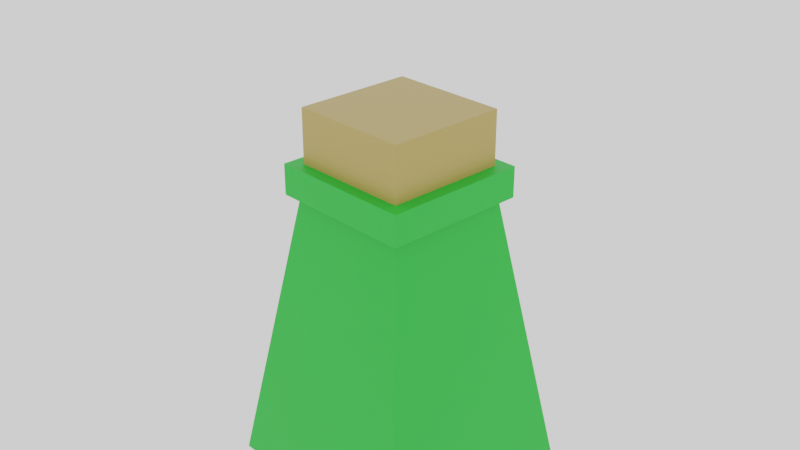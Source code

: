 # Source: MinorPotion_Stamina.blend  (saved by Blender 2.90.8; exported with 4.5.12 LTS)
import bpy
from mathutils import Matrix  # noqa: F401  (used for matrix-valued properties, if any)

bpy.ops.wm.read_factory_settings(use_empty=True)
scene = bpy.context.scene
scene.name = 'Scene'

# ---- collections
col_collection = bpy.data.collections.new('Collection'); scene.collection.children.link(col_collection)

# ---- materials (node trees are filled in below, after node groups)
mat_stopper01_002 = bpy.data.materials.new('Stopper01.002')
mat_stopper01_002.alpha_threshold = 0.0
mat_stopper01_002.use_transparent_shadow = False
mat_stopper01_002.line_color = (0.0, 0.0, 0.0, 1.0)
mat_stamina_minor = bpy.data.materials.new('Stamina_Minor')
mat_stamina_minor.use_transparent_shadow = False

# ---- material node trees
mat_stopper01_002.use_nodes = True; mat_stopper01_002.node_tree.nodes.clear()
_N = mat_stopper01_002.node_tree.nodes; _L = mat_stopper01_002.node_tree.links
n0 = _N.new('ShaderNodeOutputMaterial'); n0.name = 'Material Output'; n0.location = (300, 300)
n1 = _N.new('ShaderNodeBsdfPrincipled'); n1.name = 'Principled BSDF'; n1.location = (10, 300)
n1.distribution = 'GGX'
n1.subsurface_method = 'BURLEY'
n1.inputs[0].default_value = (0.4678, 0.3325, 0.08866, 1.0)
n1.inputs[2].default_value = 0.4
n1.inputs[3].default_value = 1.45
n1.inputs[27].default_value = (0.0, 0.0, 0.0, 1.0)
n1.inputs[28].default_value = 1.0
_L.new(n1.outputs[0], n0.inputs[0])
n0.is_active_output = True
mat_stamina_minor.use_nodes = True; mat_stamina_minor.node_tree.nodes.clear()
_N = mat_stamina_minor.node_tree.nodes; _L = mat_stamina_minor.node_tree.links
n0 = _N.new('ShaderNodeBsdfPrincipled'); n0.name = 'Principled BSDF'; n0.location = (10, 300)
n0.distribution = 'GGX'
n0.subsurface_method = 'BURLEY'
n0.inputs[0].default_value = (0.01161, 0.5149, 0.0331, 1.0)
n0.inputs[3].default_value = 1.45
n0.inputs[27].default_value = (0.0, 0.0, 0.0, 1.0)
n0.inputs[28].default_value = 1.0
n1 = _N.new('ShaderNodeOutputMaterial'); n1.name = 'Material Output'; n1.location = (300, 300)
_L.new(n0.outputs[0], n1.inputs[0])
n1.is_active_output = True

# ---- world
world_world = bpy.data.worlds.new('World'); scene.world = world_world
world_world.use_nodes = True; world_world.node_tree.nodes.clear()
_N = world_world.node_tree.nodes; _L = world_world.node_tree.links
n0 = _N.new('ShaderNodeOutputWorld'); n0.name = 'World Output'; n0.location = (300, 300)
n1 = _N.new('ShaderNodeBackground'); n1.name = 'Background'; n1.location = (10, 300)
n1.inputs[0].default_value = (1.0, 1.0, 1.0, 1.0)
_L.new(n1.outputs[0], n0.inputs[0])
n0.is_active_output = True
world_world.color = (0.05088, 0.05088, 0.05088)
world_world.use_sun_shadow = False
world_world.sun_shadow_jitter_overblur = 0.0

# ---- cameras
cam_camera = bpy.data.cameras.new('Camera')
cam_camera.clip_end = 100.0
cam_camera.ortho_scale = 7.314

# ---- meshes
me_cube_017 = bpy.data.meshes.new('Cube.017')
me_cube_017.from_pydata([(-0.6649, -0.6717, 0.003258), (-0.6649, -0.6717, 1.191), (-0.6649, 0.6717, 0.003258), (-0.6649, 0.6717, 1.191), (0.6649, -0.6717, 0.003258), (0.6649, -0.6717, 1.191), (0.6649, 0.6717, 0.003258), (0.6649, 0.6717, 1.191), (0.7, 0.7, 0.2535), (1.206, 1.206, -2.888), (0.7, -0.7, 0.2535), (1.206, -1.206, -2.888), (-0.7, 0.7, 0.2535), (-1.206, 1.206, -2.888), (-0.7, -0.7, 0.2535), (-1.206, -1.206, -2.888), (0.808, 0.808, 0.2535), (0.808, -0.808, 0.2535), (-0.808, 0.808, 0.2535), (-0.808, -0.808, 0.2535), (0.6576, 0.6576, 0.5933), (0.6576, -0.6576, 0.5933), (-0.6576, 0.6576, 0.5933), (-0.6576, -0.6576, 0.5933), (0.808, -0.808, 0.5933), (-0.808, -0.808, 0.5933), (0.808, 0.808, 0.5933), (-0.808, 0.808, 0.5933)], [], [(0, 1, 3, 2), (2, 3, 7, 6), (6, 7, 5, 4), (4, 5, 1, 0), (2, 6, 4, 0), (7, 3, 1, 5), (8, 12, 18, 16), (11, 10, 14, 15), (15, 14, 12, 13), (13, 9, 11, 15), (9, 8, 10, 11), (13, 12, 8, 9), (18, 19, 25, 27), (14, 10, 17, 19), (12, 14, 19, 18), (10, 8, 16, 17), (19, 17, 24, 25), (16, 18, 27, 26), (17, 16, 26, 24), (21, 23, 25, 24), (20, 21, 24, 26), (23, 22, 27, 25), (22, 20, 26, 27), (21, 20, 8, 10), (20, 22, 12, 8), (22, 23, 14, 12), (23, 21, 10, 14)])
me_cube_017.polygons.foreach_set('material_index', [0, 0, 0, 0, 0, 0, 1, 1, 1, 1, 1, 1, 1, 1, 1, 1, 1, 1, 1, 1, 1, 1, 1, 1, 1, 1, 1])
_uv = me_cube_017.uv_layers.new(name='UVMap')
_uv.uv.foreach_set('vector', [0.375, 0.0, 0.625, 0.0, 0.625, 0.25, 0.375, 0.25, 0.375, 0.25, 0.625, 0.25, 0.625, 0.5, 0.375, 0.5, 0.375, 0.5, 0.625, 0.5, 0.625, 0.75, 0.375, 0.75, 0.375, 0.75, 0.625, 0.75, 0.625, 1.0, 0.375, 1.0, 0.125, 0.5, 0.375, 0.5, 0.375, 0.75, 0.125, 0.75, 0.625, 0.5, 0.875, 0.5, 0.875, 0.75, 0.625, 0.75, 0.625, 0.5, 0.625, 0.25, 0.625, 0.25, 0.625, 0.5, 0.375, 0.75, 0.625, 0.75, 0.625, 1.0, 0.375, 1.0, 0.375, 0.0, 0.625, 0.0, 0.625, 0.25, 0.375, 0.25, 0.125, 0.5, 0.375, 0.5, 0.375, 0.75, 0.125, 0.75, 0.375, 0.5, 0.625, 0.5, 0.625, 0.75, 0.375, 0.75, 0.375, 0.25, 0.625, 0.25, 0.625, 0.5, 0.375, 0.5, 0.625, 0.25, 0.625, 0.0, 0.625, 0.0, 0.625, 0.25, 0.625, 1.0, 0.625, 0.75, 0.625, 0.75, 0.625, 1.0, 0.625, 0.25, 0.625, 0.0, 0.625, 0.0, 0.625, 0.25, 0.625, 0.75, 0.625, 0.5, 0.625, 0.5, 0.625, 0.75, 0.625, 1.0, 0.625, 0.75, 0.625, 0.75, 0.625, 1.0, 0.625, 0.5, 0.625, 0.25, 0.625, 0.25, 0.625, 0.5, 0.625, 0.75, 0.625, 0.5, 0.625, 0.5, 0.625, 0.75, 0.6531, 0.7219, 0.8469, 0.7219, 0.875, 0.75, 0.625, 0.75, 0.6531, 0.5281, 0.6531, 0.7219, 0.625, 0.75, 0.625, 0.5, 0.8469, 0.7219, 0.8469, 0.5281, 0.875, 0.5, 0.875, 0.75, 0.8469, 0.5281, 0.6531, 0.5281, 0.625, 0.5, 0.875, 0.5, 0.6531, 0.7219, 0.6531, 0.5281, 0.625, 0.5, 0.625, 0.75, 0.6531, 0.5281, 0.8469, 0.5281, 0.625, 0.25, 0.625, 0.5, 0.8469, 0.5281, 0.8469, 0.7219, 0.625, 0.0, 0.625, 0.25, 0.8469, 0.7219, 0.6531, 0.7219, 0.625, 0.75, 0.625, 1.0])
me_cube_017.materials.append(mat_stopper01_002)
me_cube_017.materials.append(mat_stamina_minor)
me_cube_017.use_remesh_fix_poles = True
me_cube_017.use_remesh_preserve_attributes = False
me_cube_017.use_mirror_vertex_groups = False
me_cube_017.update()

# ---- objects
ob_camera = bpy.data.objects.new('Camera', cam_camera)
ob_minorpotion_stamina = bpy.data.objects.new('MinorPotion_Stamina', me_cube_017)

# ---- transforms, parenting, visibility, modifiers, constraints
ob_camera.location = (7.359, -6.926, 4.958)
ob_camera.rotation_euler = (1.109, 0.0, 0.8149)
ob_camera.lock_rotations_4d = False
ob_camera.empty_display_type = 'ARROWS'
ob_camera.color = (0.0, 0.0, 0.0, 0.0)
ob_camera.display_type = 'WIRE'
ob_camera.lineart.crease_threshold = 0.0
ob_minorpotion_stamina.location = (0.0, 0.0, 0.0)
ob_minorpotion_stamina.lineart.crease_threshold = 0.0

# ---- collection membership
col_collection.objects.link(ob_camera)
col_collection.objects.link(ob_minorpotion_stamina)

# ---- scene / render settings (as saved in the file)
scene.camera = ob_camera
scene.frame_start = 1; scene.frame_end = 250; scene.frame_set(1)
scene.render.engine = 'BLENDER_EEVEE_NEXT'
scene.cycles.use_denoising = False
scene.cycles.samples = 128
scene.cycles.sampling_pattern = 'TABULATED_SOBOL'
scene.cycles.use_adaptive_sampling = False
scene.cycles.use_light_tree = False
scene.view_settings.view_transform = 'Filmic'
bpy.context.view_layer.update()
